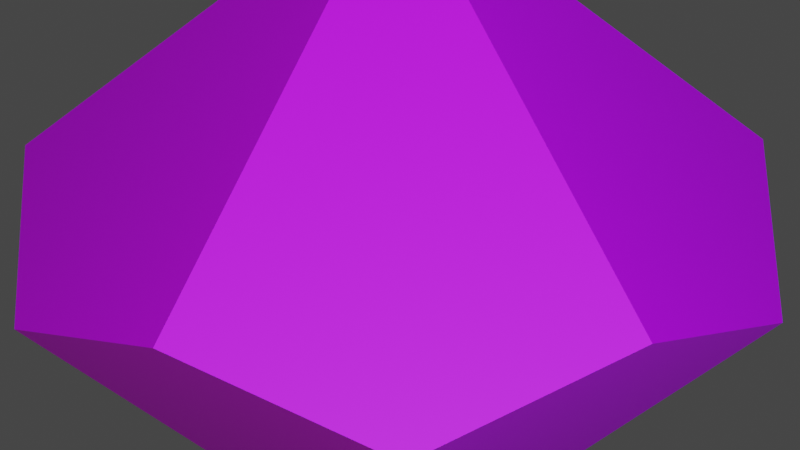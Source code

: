 # Source: d10.blend  (saved by Blender 2.82.7; exported with 4.5.12 LTS)
import bpy
from mathutils import Matrix  # noqa: F401  (used for matrix-valued properties, if any)

bpy.ops.wm.read_factory_settings(use_empty=True)
scene = bpy.context.scene
scene.name = 'Scene'

# ---- collections
col_collection = bpy.data.collections.new('Collection'); scene.collection.children.link(col_collection)

# ---- images (referenced by path relative to the original .blend; pixels are not part of the script)
import os
ASSET_DIR = os.environ.get("B2B_ASSET_DIR", "")  # directory of the original .blend (textures are referenced by path, not embedded)
HERE = os.path.dirname(os.path.abspath(__file__))  # packed textures are extracted next to this script under _unpacked/

def load_image(name, relpath, width, height, colorspace="sRGB"):
    """Load a texture the original file referenced (path relative to the .blend, or extracted next to this script)."""
    p = next((c for c in (os.path.join(HERE, relpath), os.path.join(ASSET_DIR, relpath)) if relpath and os.path.exists(c)), "")
    if p:
        img = bpy.data.images.load(p, check_existing=True)
        img.name = name
    else:  # same state as the original file: an image datablock whose file is absent (Cycles renders it pink)
        img = bpy.data.images.new(name, width, height)
        img.source = "FILE"
        img.filepath = "//" + (relpath or name)
    img.colorspace_settings.name = colorspace
    return img
img_d10_uv_png = load_image('d10-uv.png', 'd10-uv.png', 1024, 1024, 'sRGB')

# ---- materials (node trees are filled in below, after node groups)
mat_material_001 = bpy.data.materials.new('Material.001')
mat_material_001.use_transparent_shadow = False

# ---- material node trees
mat_material_001.use_nodes = True; mat_material_001.node_tree.nodes.clear()
_N = mat_material_001.node_tree.nodes; _L = mat_material_001.node_tree.links
n0 = _N.new('ShaderNodeOutputMaterial'); n0.name = 'Material Output'; n0.location = (607, 229)
n1 = _N.new('ShaderNodeDisplacement'); n1.name = 'Displacement'; n1.location = (395, 76)
n1.inputs[2].default_value = 1.0
n2 = _N.new('ShaderNodeBsdfPrincipled'); n2.name = 'Principled BSDF'; n2.location = (-214, 253)
n2.distribution = 'GGX'
n2.subsurface_method = 'BURLEY'
n2.inputs[3].default_value = 1.45
n2.inputs[27].default_value = (0.0, 0.0, 0.0, 1.0)
n2.inputs[28].default_value = 1.0
n3 = _N.new('ShaderNodeTexImage'); n3.name = 'Image Texture'; n3.location = (-501, 138)
n3.image = img_d10_uv_png
_L.new(n1.outputs[0], n0.inputs[2])
_L.new(n3.outputs[0], n1.inputs[0])
_L.new(n2.outputs[0], n0.inputs[0])
_L.new(n3.outputs[0], n2.inputs[0])
n0.is_active_output = True

# ---- world
world_world = bpy.data.worlds.new('World'); scene.world = world_world
world_world.use_nodes = True; world_world.node_tree.nodes.clear()
_N = world_world.node_tree.nodes; _L = world_world.node_tree.links
n0 = _N.new('ShaderNodeOutputWorld'); n0.name = 'World Output'; n0.location = (300, 300)
n1 = _N.new('ShaderNodeBackground'); n1.name = 'Background'; n1.location = (10, 300)
n1.inputs[0].default_value = (0.05088, 0.05088, 0.05088, 1.0)
_L.new(n1.outputs[0], n0.inputs[0])
n0.is_active_output = True
world_world.color = (0.05088, 0.05088, 0.05088)
world_world.use_sun_shadow = False
world_world.sun_shadow_jitter_overblur = 0.0

# ---- cameras
cam_camera = bpy.data.cameras.new('Camera')
cam_camera.clip_end = 100.0
cam_camera.lens = 200.0
cam_camera.ortho_scale = 7.314

# ---- lights
light_point_001 = bpy.data.lights.new('Point.001', 'POINT')
light_point_001.color = (0.0, 0.02058, 1.0)
light_point_001.transmission_factor = 0.0
light_point_001.energy = 1000.0
light_point_001.shadow_soft_size = 0.25
light_point_001.shadow_maximum_resolution = 0.006
light_point_001.use_absolute_resolution = True
light_point_002 = bpy.data.lights.new('Point.002', 'POINT')
light_point_002.transmission_factor = 0.0
light_point_002.energy = 1000.0
light_point_002.shadow_soft_size = 0.25
light_point_002.shadow_maximum_resolution = 0.006
light_point_002.use_absolute_resolution = True

# ---- meshes
me_cone = bpy.data.meshes.new('Cone')
me_cone.from_pydata([(0.0, 8.742e-08, -1.0), (0.0, 0.0, 1.0), (0.957, -0.3109, -0.1056), (0.5914, -0.8141, 0.1056), (0.0, -1.006, -0.1056), (0.5914, 0.8141, -0.1056), (0.957, 0.3109, 0.1056), (0.0, 1.006, 0.1056), (-0.5914, 0.8141, -0.1056), (-0.957, -0.3109, -0.1056), (-0.957, 0.3109, 0.1056), (-0.5914, -0.8141, 0.1056)], [], [(3, 2, 6, 1), (5, 6, 2, 0), (10, 9, 11, 1), (6, 5, 7, 1), (8, 7, 5, 0), (9, 10, 8, 0), (11, 4, 3, 1), (7, 8, 10, 1), (2, 3, 4, 0), (4, 11, 9, 0)])
_uv = me_cone.uv_layers.new(name='UVMap')
_uv.uv.foreach_set('vector', [0.5162, 0.8443, 0.4737, 0.6917, 0.5668, 0.5635, 0.7347, 0.7388, 0.1351, 0.4608, 0.04196, 0.3326, 0.08438, 0.18, 0.3029, 0.2855, 0.9735, 0.7819, 0.9182, 0.9303, 0.7675, 0.9792, 0.7347, 0.7388, 0.5668, 0.5635, 0.6989, 0.476, 0.8495, 0.525, 0.7347, 0.7388, 0.4177, 0.4993, 0.2671, 0.5483, 0.1351, 0.4608, 0.3029, 0.2855, 0.5418, 0.2424, 0.5418, 0.4008, 0.4177, 0.4993, 0.3029, 0.2855, 0.7675, 0.9792, 0.6093, 0.9724, 0.5162, 0.8443, 0.7347, 0.7388, 0.8495, 0.525, 0.9735, 0.6235, 0.9735, 0.7819, 0.7347, 0.7388, 0.08438, 0.18, 0.1775, 0.05187, 0.3357, 0.04506, 0.3029, 0.2855, 0.3357, 0.04506, 0.4864, 0.094, 0.5418, 0.2424, 0.3029, 0.2855])
me_cone.materials.append(mat_material_001)
me_cone.use_remesh_fix_poles = True
me_cone.use_remesh_preserve_attributes = False
me_cone.use_mirror_vertex_groups = False
me_cone.update()

# ---- objects
ob_camera = bpy.data.objects.new('Camera', cam_camera)
ob_cone = bpy.data.objects.new('Cone', me_cone)
ob_point = bpy.data.objects.new('Point', light_point_001)
ob_point_001 = bpy.data.objects.new('Point.001', light_point_002)

# ---- transforms, parenting, visibility, modifiers, constraints
ob_camera.location = (7.359, -6.926, 5.05)
ob_camera.rotation_euler = (1.109, 0.0, 0.8149)
ob_camera.lock_rotations_4d = False
ob_camera.empty_display_type = 'ARROWS'
ob_camera.color = (0.0, 0.0, 0.0, 0.0)
ob_camera.display_type = 'WIRE'
ob_camera.lineart.crease_threshold = 0.0
ob_cone.location = (0.0, 0.0, 0.0)
ob_cone.rotation_euler = (0.0, 6.283, 17.17)
ob_cone.lineart.crease_threshold = 0.0
ob_point.location = (5.0, -3.0, 3.0)
ob_point.rotation_euler = (6.818, 0.9566, 6.565)
ob_point.lineart.crease_threshold = 0.0
ob_point_001.location = (5.0, -4.0, 3.0)
ob_point_001.rotation_euler = (6.818, 0.9566, 6.565)
ob_point_001.lineart.crease_threshold = 0.0

# ---- collection membership
col_collection.objects.link(ob_camera)
col_collection.objects.link(ob_cone)
col_collection.objects.link(ob_point)
col_collection.objects.link(ob_point_001)

# ---- scene / render settings (as saved in the file)
scene.camera = ob_camera
scene.frame_start = 1; scene.frame_end = 60; scene.frame_set(60)
scene.render.engine = 'BLENDER_EEVEE_NEXT'
scene.render.image_settings.file_format = 'FFMPEG'
scene.render.image_settings.color_mode = 'RGB'
scene.render.fps = 30
scene.cycles.use_denoising = False
scene.cycles.samples = 128
scene.cycles.sampling_pattern = 'TABULATED_SOBOL'
scene.cycles.use_adaptive_sampling = False
scene.cycles.use_light_tree = False
scene.eevee.taa_render_samples = 120
scene.view_settings.view_transform = 'Filmic'
bpy.context.view_layer.update()
